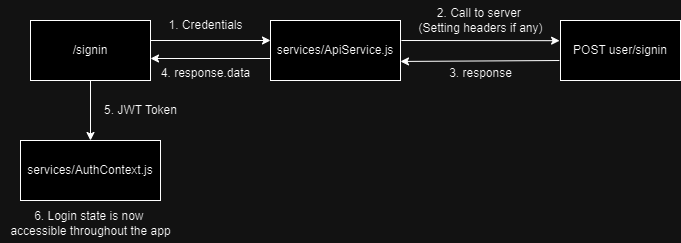

The diagram above was exported from draw.io. Its source (the exported page's mxGraphModel, read from the mxfile embedded in the PNG):
<mxGraphModel dx="1167" dy="619" grid="1" gridSize="10" guides="1" tooltips="1" connect="1" arrows="1" fold="1" page="1" pageScale="1" pageWidth="827" pageHeight="1169" math="0" shadow="0">
  <root>
    <mxCell id="0" />
    <mxCell id="1" parent="0" />
    <mxCell id="I7AMkODYbJrxXxEQcfga-3" style="edgeStyle=orthogonalEdgeStyle;rounded=0;orthogonalLoop=1;jettySize=auto;html=1;entryX=0;entryY=0.5;entryDx=0;entryDy=0;" edge="1" parent="1">
      <mxGeometry relative="1" as="geometry">
        <mxPoint x="410" y="410" as="sourcePoint" />
        <mxPoint x="530" y="410" as="targetPoint" />
      </mxGeometry>
    </mxCell>
    <mxCell id="I7AMkODYbJrxXxEQcfga-23" style="edgeStyle=orthogonalEdgeStyle;rounded=0;orthogonalLoop=1;jettySize=auto;html=1;exitX=0.5;exitY=1;exitDx=0;exitDy=0;entryX=0.5;entryY=0;entryDx=0;entryDy=0;" edge="1" parent="1" source="I7AMkODYbJrxXxEQcfga-1" target="I7AMkODYbJrxXxEQcfga-17">
      <mxGeometry relative="1" as="geometry" />
    </mxCell>
    <mxCell id="I7AMkODYbJrxXxEQcfga-1" value="/signin" style="rounded=0;whiteSpace=wrap;html=1;" vertex="1" parent="1">
      <mxGeometry x="290" y="390" width="120" height="60" as="geometry" />
    </mxCell>
    <mxCell id="I7AMkODYbJrxXxEQcfga-15" style="edgeStyle=orthogonalEdgeStyle;rounded=0;orthogonalLoop=1;jettySize=auto;html=1;exitX=0;exitY=0.75;exitDx=0;exitDy=0;entryX=1;entryY=0.75;entryDx=0;entryDy=0;" edge="1" parent="1">
      <mxGeometry relative="1" as="geometry">
        <mxPoint x="530" y="428" as="sourcePoint" />
        <mxPoint x="410" y="428" as="targetPoint" />
      </mxGeometry>
    </mxCell>
    <mxCell id="I7AMkODYbJrxXxEQcfga-2" value="services/ApiService.js" style="rounded=0;whiteSpace=wrap;html=1;" vertex="1" parent="1">
      <mxGeometry x="530" y="390" width="130" height="60" as="geometry" />
    </mxCell>
    <mxCell id="I7AMkODYbJrxXxEQcfga-4" value="1. Credentials" style="text;html=1;align=center;verticalAlign=middle;resizable=0;points=[];autosize=1;strokeColor=none;fillColor=none;" vertex="1" parent="1">
      <mxGeometry x="415" y="380" width="100" height="30" as="geometry" />
    </mxCell>
    <mxCell id="I7AMkODYbJrxXxEQcfga-5" value="POST user/signin" style="rounded=0;whiteSpace=wrap;html=1;" vertex="1" parent="1">
      <mxGeometry x="820" y="390" width="120" height="60" as="geometry" />
    </mxCell>
    <mxCell id="I7AMkODYbJrxXxEQcfga-7" value="2. Call to server&amp;nbsp;&lt;div&gt;(Setting headers if any)&lt;/div&gt;" style="text;html=1;align=center;verticalAlign=middle;resizable=0;points=[];autosize=1;strokeColor=none;fillColor=none;" vertex="1" parent="1">
      <mxGeometry x="665" y="370" width="150" height="40" as="geometry" />
    </mxCell>
    <mxCell id="I7AMkODYbJrxXxEQcfga-10" value="" style="endArrow=classic;html=1;rounded=0;entryX=-0.006;entryY=0.171;entryDx=0;entryDy=0;entryPerimeter=0;exitX=1.009;exitY=0.168;exitDx=0;exitDy=0;exitPerimeter=0;" edge="1" parent="1">
      <mxGeometry width="50" height="50" relative="1" as="geometry">
        <mxPoint x="660.9000000000001" y="410.00000000000006" as="sourcePoint" />
        <mxPoint x="819.1" y="410.18" as="targetPoint" />
      </mxGeometry>
    </mxCell>
    <mxCell id="I7AMkODYbJrxXxEQcfga-12" value="" style="endArrow=classic;html=1;rounded=0;entryX=1.002;entryY=0.843;entryDx=0;entryDy=0;entryPerimeter=0;exitX=-0.007;exitY=0.827;exitDx=0;exitDy=0;exitPerimeter=0;" edge="1" parent="1">
      <mxGeometry width="50" height="50" relative="1" as="geometry">
        <mxPoint x="818.9200000000001" y="430" as="sourcePoint" />
        <mxPoint x="660" y="430.96000000000004" as="targetPoint" />
      </mxGeometry>
    </mxCell>
    <mxCell id="I7AMkODYbJrxXxEQcfga-13" value="3. response" style="text;html=1;align=center;verticalAlign=middle;resizable=0;points=[];autosize=1;strokeColor=none;fillColor=none;" vertex="1" parent="1">
      <mxGeometry x="695" y="428" width="90" height="30" as="geometry" />
    </mxCell>
    <mxCell id="I7AMkODYbJrxXxEQcfga-16" value="4. response.data" style="text;html=1;align=center;verticalAlign=middle;resizable=0;points=[];autosize=1;strokeColor=none;fillColor=none;" vertex="1" parent="1">
      <mxGeometry x="410" y="428" width="110" height="30" as="geometry" />
    </mxCell>
    <mxCell id="I7AMkODYbJrxXxEQcfga-17" value="services/AuthContext.js" style="rounded=0;whiteSpace=wrap;html=1;" vertex="1" parent="1">
      <mxGeometry x="280" y="510" width="140" height="60" as="geometry" />
    </mxCell>
    <mxCell id="I7AMkODYbJrxXxEQcfga-20" value="5. JWT Token" style="text;html=1;align=center;verticalAlign=middle;resizable=0;points=[];autosize=1;strokeColor=none;fillColor=none;" vertex="1" parent="1">
      <mxGeometry x="350" y="465" width="100" height="30" as="geometry" />
    </mxCell>
    <mxCell id="I7AMkODYbJrxXxEQcfga-22" value="6. Login state is now&amp;nbsp;&lt;div&gt;accessible throughout the app&lt;/div&gt;" style="text;html=1;align=center;verticalAlign=middle;resizable=0;points=[];autosize=1;strokeColor=none;fillColor=none;" vertex="1" parent="1">
      <mxGeometry x="260" y="573" width="180" height="40" as="geometry" />
    </mxCell>
  </root>
</mxGraphModel>